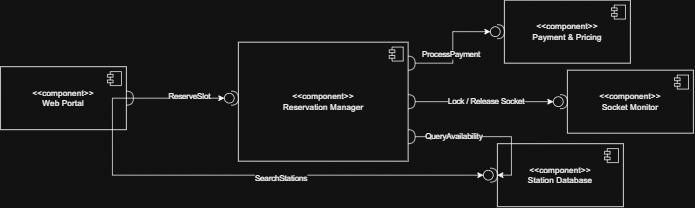

The diagram above was exported from draw.io. Its source (the exported page's mxGraphModel, read from the mxfile embedded in the PNG):
<mxGraphModel dx="1047" dy="572" grid="1" gridSize="10" guides="1" tooltips="1" connect="1" arrows="1" fold="1" page="1" pageScale="1" pageWidth="827" pageHeight="1169" math="0" shadow="0">
  <root>
    <mxCell id="0" />
    <mxCell id="1" parent="0" />
    <mxCell id="XBvdi-_7e0jP9n-7tf1l-6" parent="1" style="html=1;dropTarget=0;whiteSpace=wrap;" value="&lt;div&gt;&lt;span style=&quot;background-color: transparent; color: light-dark(rgb(0, 0, 0), rgb(255, 255, 255));&quot;&gt;&amp;lt;&amp;lt;component&amp;gt;&amp;gt;&lt;/span&gt;&lt;/div&gt;&lt;div&gt;Web Portal&lt;span style=&quot;background-color: transparent; color: light-dark(rgb(0, 0, 0), rgb(255, 255, 255));&quot;&gt;&lt;/span&gt;&lt;/div&gt;" vertex="1">
      <mxGeometry height="90" width="180" x="200" y="105" as="geometry" />
    </mxCell>
    <mxCell id="XBvdi-_7e0jP9n-7tf1l-7" parent="XBvdi-_7e0jP9n-7tf1l-6" style="shape=module;jettyWidth=8;jettyHeight=4;" value="" vertex="1">
      <mxGeometry height="20" relative="1" width="20" x="1" as="geometry">
        <mxPoint x="-27" y="7" as="offset" />
      </mxGeometry>
    </mxCell>
    <mxCell id="XBvdi-_7e0jP9n-7tf1l-8" parent="1" style="html=1;dropTarget=0;whiteSpace=wrap;" value="&lt;div&gt;&lt;span style=&quot;background-color: transparent; color: light-dark(rgb(0, 0, 0), rgb(255, 255, 255));&quot;&gt;&amp;lt;&amp;lt;component&amp;gt;&amp;gt;&lt;/span&gt;&lt;/div&gt;&lt;div&gt;Reservation Manager&lt;/div&gt;" vertex="1">
      <mxGeometry height="170" width="242.5" x="540" y="70" as="geometry" />
    </mxCell>
    <mxCell id="XBvdi-_7e0jP9n-7tf1l-9" parent="XBvdi-_7e0jP9n-7tf1l-8" style="shape=module;jettyWidth=8;jettyHeight=4;" value="" vertex="1">
      <mxGeometry height="20" relative="1" width="20" x="1" as="geometry">
        <mxPoint x="-27" y="7" as="offset" />
      </mxGeometry>
    </mxCell>
    <mxCell id="XBvdi-_7e0jP9n-7tf1l-10" parent="1" style="html=1;dropTarget=0;whiteSpace=wrap;" value="&lt;div&gt;&lt;span style=&quot;background-color: transparent; color: light-dark(rgb(0, 0, 0), rgb(255, 255, 255));&quot;&gt;&amp;lt;&amp;lt;component&amp;gt;&amp;gt;&lt;/span&gt;&lt;/div&gt;&lt;div&gt;Payment &amp;amp; Pricing&lt;/div&gt;" vertex="1">
      <mxGeometry height="90" width="180" x="920" y="10" as="geometry" />
    </mxCell>
    <mxCell id="XBvdi-_7e0jP9n-7tf1l-11" parent="XBvdi-_7e0jP9n-7tf1l-10" style="shape=module;jettyWidth=8;jettyHeight=4;" value="" vertex="1">
      <mxGeometry height="20" relative="1" width="20" x="1" as="geometry">
        <mxPoint x="-27" y="7" as="offset" />
      </mxGeometry>
    </mxCell>
    <mxCell id="XBvdi-_7e0jP9n-7tf1l-12" parent="1" style="html=1;dropTarget=0;whiteSpace=wrap;" value="&lt;div&gt;&lt;span style=&quot;background-color: transparent; color: light-dark(rgb(0, 0, 0), rgb(255, 255, 255));&quot;&gt;&amp;lt;&amp;lt;component&amp;gt;&amp;gt;&lt;/span&gt;&lt;/div&gt;&lt;div&gt;Station Database&lt;/div&gt;" vertex="1">
      <mxGeometry height="90" width="180" x="910" y="215" as="geometry" />
    </mxCell>
    <mxCell id="XBvdi-_7e0jP9n-7tf1l-13" parent="XBvdi-_7e0jP9n-7tf1l-12" style="shape=module;jettyWidth=8;jettyHeight=4;" value="" vertex="1">
      <mxGeometry height="20" relative="1" width="20" x="1" as="geometry">
        <mxPoint x="-27" y="7" as="offset" />
      </mxGeometry>
    </mxCell>
    <mxCell id="XBvdi-_7e0jP9n-7tf1l-14" parent="1" style="html=1;dropTarget=0;whiteSpace=wrap;" value="&lt;div&gt;&lt;span style=&quot;background-color: transparent; color: light-dark(rgb(0, 0, 0), rgb(255, 255, 255));&quot;&gt;&amp;lt;&amp;lt;component&amp;gt;&amp;gt;&lt;/span&gt;&lt;/div&gt;&lt;div&gt;Socket Monitor&lt;/div&gt;" vertex="1">
      <mxGeometry height="90" width="180" x="1010" y="110" as="geometry" />
    </mxCell>
    <mxCell id="XBvdi-_7e0jP9n-7tf1l-15" parent="XBvdi-_7e0jP9n-7tf1l-14" style="shape=module;jettyWidth=8;jettyHeight=4;" value="" vertex="1">
      <mxGeometry height="20" relative="1" width="20" x="1" as="geometry">
        <mxPoint x="-27" y="7" as="offset" />
      </mxGeometry>
    </mxCell>
    <mxCell id="XBvdi-_7e0jP9n-7tf1l-39" parent="1" style="shape=providedRequiredInterface;html=1;verticalLabelPosition=bottom;sketch=0;" value="" vertex="1">
      <mxGeometry height="20" width="20" x="990" y="145" as="geometry" />
    </mxCell>
    <mxCell id="XBvdi-_7e0jP9n-7tf1l-56" edge="1" parent="1" source="XBvdi-_7e0jP9n-7tf1l-40" style="edgeStyle=orthogonalEdgeStyle;rounded=0;orthogonalLoop=1;jettySize=auto;html=1;exitX=0;exitY=0.5;exitDx=0;exitDy=0;exitPerimeter=0;entryX=0;entryY=0.5;entryDx=0;entryDy=0;entryPerimeter=0;" target="XBvdi-_7e0jP9n-7tf1l-43">
      <mxGeometry relative="1" as="geometry" />
    </mxCell>
    <mxCell id="XBvdi-_7e0jP9n-7tf1l-57" connectable="0" parent="XBvdi-_7e0jP9n-7tf1l-56" style="edgeLabel;html=1;align=center;verticalAlign=middle;resizable=0;points=[];" value="SearchStations" vertex="1">
      <mxGeometry relative="1" x="0.1242" y="-4" as="geometry">
        <mxPoint as="offset" />
      </mxGeometry>
    </mxCell>
    <mxCell id="XBvdi-_7e0jP9n-7tf1l-40" parent="1" style="shape=requiredInterface;html=1;verticalLabelPosition=bottom;sketch=0;" value="" vertex="1">
      <mxGeometry height="20" width="10" x="380" y="140" as="geometry" />
    </mxCell>
    <mxCell id="XBvdi-_7e0jP9n-7tf1l-42" parent="1" style="shape=providedRequiredInterface;html=1;verticalLabelPosition=bottom;sketch=0;" value="" vertex="1">
      <mxGeometry height="20" width="20" x="900" y="45" as="geometry" />
    </mxCell>
    <mxCell id="XBvdi-_7e0jP9n-7tf1l-43" parent="1" style="shape=providedRequiredInterface;html=1;verticalLabelPosition=bottom;sketch=0;" value="" vertex="1">
      <mxGeometry height="20" width="20" x="890" y="250" as="geometry" />
    </mxCell>
    <mxCell id="XBvdi-_7e0jP9n-7tf1l-44" parent="1" style="shape=providedRequiredInterface;html=1;verticalLabelPosition=bottom;sketch=0;" value="" vertex="1">
      <mxGeometry height="20" width="20" x="520" y="140" as="geometry" />
    </mxCell>
    <mxCell id="XBvdi-_7e0jP9n-7tf1l-47" parent="1" style="shape=requiredInterface;html=1;verticalLabelPosition=bottom;sketch=0;" value="" vertex="1">
      <mxGeometry height="20" width="10" x="782.5" y="145" as="geometry" />
    </mxCell>
    <mxCell id="XBvdi-_7e0jP9n-7tf1l-48" parent="1" style="shape=requiredInterface;html=1;verticalLabelPosition=bottom;sketch=0;" value="" vertex="1">
      <mxGeometry height="20" width="10" x="782.5" y="90" as="geometry" />
    </mxCell>
    <mxCell id="XBvdi-_7e0jP9n-7tf1l-49" parent="1" style="shape=requiredInterface;html=1;verticalLabelPosition=bottom;sketch=0;" value="" vertex="1">
      <mxGeometry height="20" width="10" x="782.5" y="195" as="geometry" />
    </mxCell>
    <mxCell id="XBvdi-_7e0jP9n-7tf1l-54" edge="1" parent="1" source="XBvdi-_7e0jP9n-7tf1l-6" style="edgeStyle=orthogonalEdgeStyle;rounded=0;orthogonalLoop=1;jettySize=auto;html=1;entryX=0;entryY=0.5;entryDx=0;entryDy=0;entryPerimeter=0;" target="XBvdi-_7e0jP9n-7tf1l-44">
      <mxGeometry relative="1" as="geometry" />
    </mxCell>
    <mxCell id="XBvdi-_7e0jP9n-7tf1l-58" connectable="0" parent="XBvdi-_7e0jP9n-7tf1l-54" style="edgeLabel;html=1;align=center;verticalAlign=middle;resizable=0;points=[];" value="ReserveSlot" vertex="1">
      <mxGeometry relative="1" x="0.276" y="2" as="geometry">
        <mxPoint as="offset" />
      </mxGeometry>
    </mxCell>
    <mxCell id="XBvdi-_7e0jP9n-7tf1l-59" edge="1" parent="1" source="XBvdi-_7e0jP9n-7tf1l-48" style="edgeStyle=orthogonalEdgeStyle;rounded=0;orthogonalLoop=1;jettySize=auto;html=1;exitX=1;exitY=0.5;exitDx=0;exitDy=0;exitPerimeter=0;entryX=0;entryY=0.5;entryDx=0;entryDy=0;entryPerimeter=0;" target="XBvdi-_7e0jP9n-7tf1l-42">
      <mxGeometry relative="1" as="geometry" />
    </mxCell>
    <mxCell id="XBvdi-_7e0jP9n-7tf1l-60" connectable="0" parent="XBvdi-_7e0jP9n-7tf1l-59" style="edgeLabel;html=1;align=center;verticalAlign=middle;resizable=0;points=[];" value="ProcessPayment" vertex="1">
      <mxGeometry relative="1" x="-0.1372" y="3" as="geometry">
        <mxPoint as="offset" />
      </mxGeometry>
    </mxCell>
    <mxCell id="XBvdi-_7e0jP9n-7tf1l-61" edge="1" parent="1" source="XBvdi-_7e0jP9n-7tf1l-47" style="edgeStyle=orthogonalEdgeStyle;rounded=0;orthogonalLoop=1;jettySize=auto;html=1;exitX=1;exitY=0.5;exitDx=0;exitDy=0;exitPerimeter=0;entryX=0;entryY=0.5;entryDx=0;entryDy=0;entryPerimeter=0;" target="XBvdi-_7e0jP9n-7tf1l-39">
      <mxGeometry relative="1" as="geometry" />
    </mxCell>
    <mxCell id="XBvdi-_7e0jP9n-7tf1l-62" connectable="0" parent="XBvdi-_7e0jP9n-7tf1l-61" style="edgeLabel;html=1;align=center;verticalAlign=middle;resizable=0;points=[];" value="Lock / Release Socket" vertex="1">
      <mxGeometry relative="1" x="0.0241" as="geometry">
        <mxPoint as="offset" />
      </mxGeometry>
    </mxCell>
    <mxCell id="XBvdi-_7e0jP9n-7tf1l-63" edge="1" parent="1" source="XBvdi-_7e0jP9n-7tf1l-49" style="edgeStyle=orthogonalEdgeStyle;rounded=0;orthogonalLoop=1;jettySize=auto;html=1;exitX=1;exitY=0.5;exitDx=0;exitDy=0;exitPerimeter=0;entryX=1;entryY=0.5;entryDx=0;entryDy=0;entryPerimeter=0;" target="XBvdi-_7e0jP9n-7tf1l-43">
      <mxGeometry relative="1" as="geometry" />
    </mxCell>
    <mxCell id="XBvdi-_7e0jP9n-7tf1l-64" connectable="0" parent="XBvdi-_7e0jP9n-7tf1l-63" style="edgeLabel;html=1;align=center;verticalAlign=middle;resizable=0;points=[];" value="QueryAvailability" vertex="1">
      <mxGeometry relative="1" x="-0.4822" y="1" as="geometry">
        <mxPoint as="offset" />
      </mxGeometry>
    </mxCell>
  </root>
</mxGraphModel>